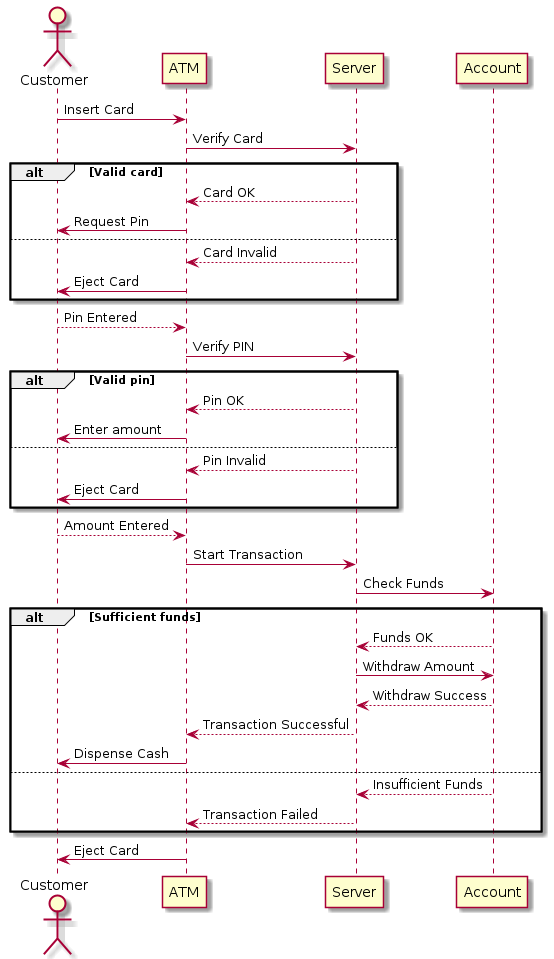

The diagram above was rendered by PlantUML. Its source (embedded in the PNG):
@startuml
actor Customer as C
participant ATM
participant Server as S
participant Account as A

C -> ATM : Insert Card
ATM -> S : Verify Card
alt Valid card
    S --> ATM : Card OK
    ATM -> C : Request Pin
else
    S --> ATM : Card Invalid
    ATM -> C : Eject Card
end

C --> ATM : Pin Entered
ATM -> S : Verify PIN
alt Valid pin
    S --> ATM : Pin OK
    ATM -> C : Enter amount
else
    S --> ATM : Pin Invalid
    ATM -> C : Eject Card
end

C --> ATM : Amount Entered
ATM -> S : Start Transaction
S -> A : Check Funds
alt Sufficient funds
    A --> S : Funds OK
    S -> A : Withdraw Amount
    A --> S : Withdraw Success
    S --> ATM : Transaction Successful
    ATM -> C : Dispense Cash
else
    A --> S: Insufficient Funds
    S --> ATM : Transaction Failed
end
ATM -> C : Eject Card
@enduml